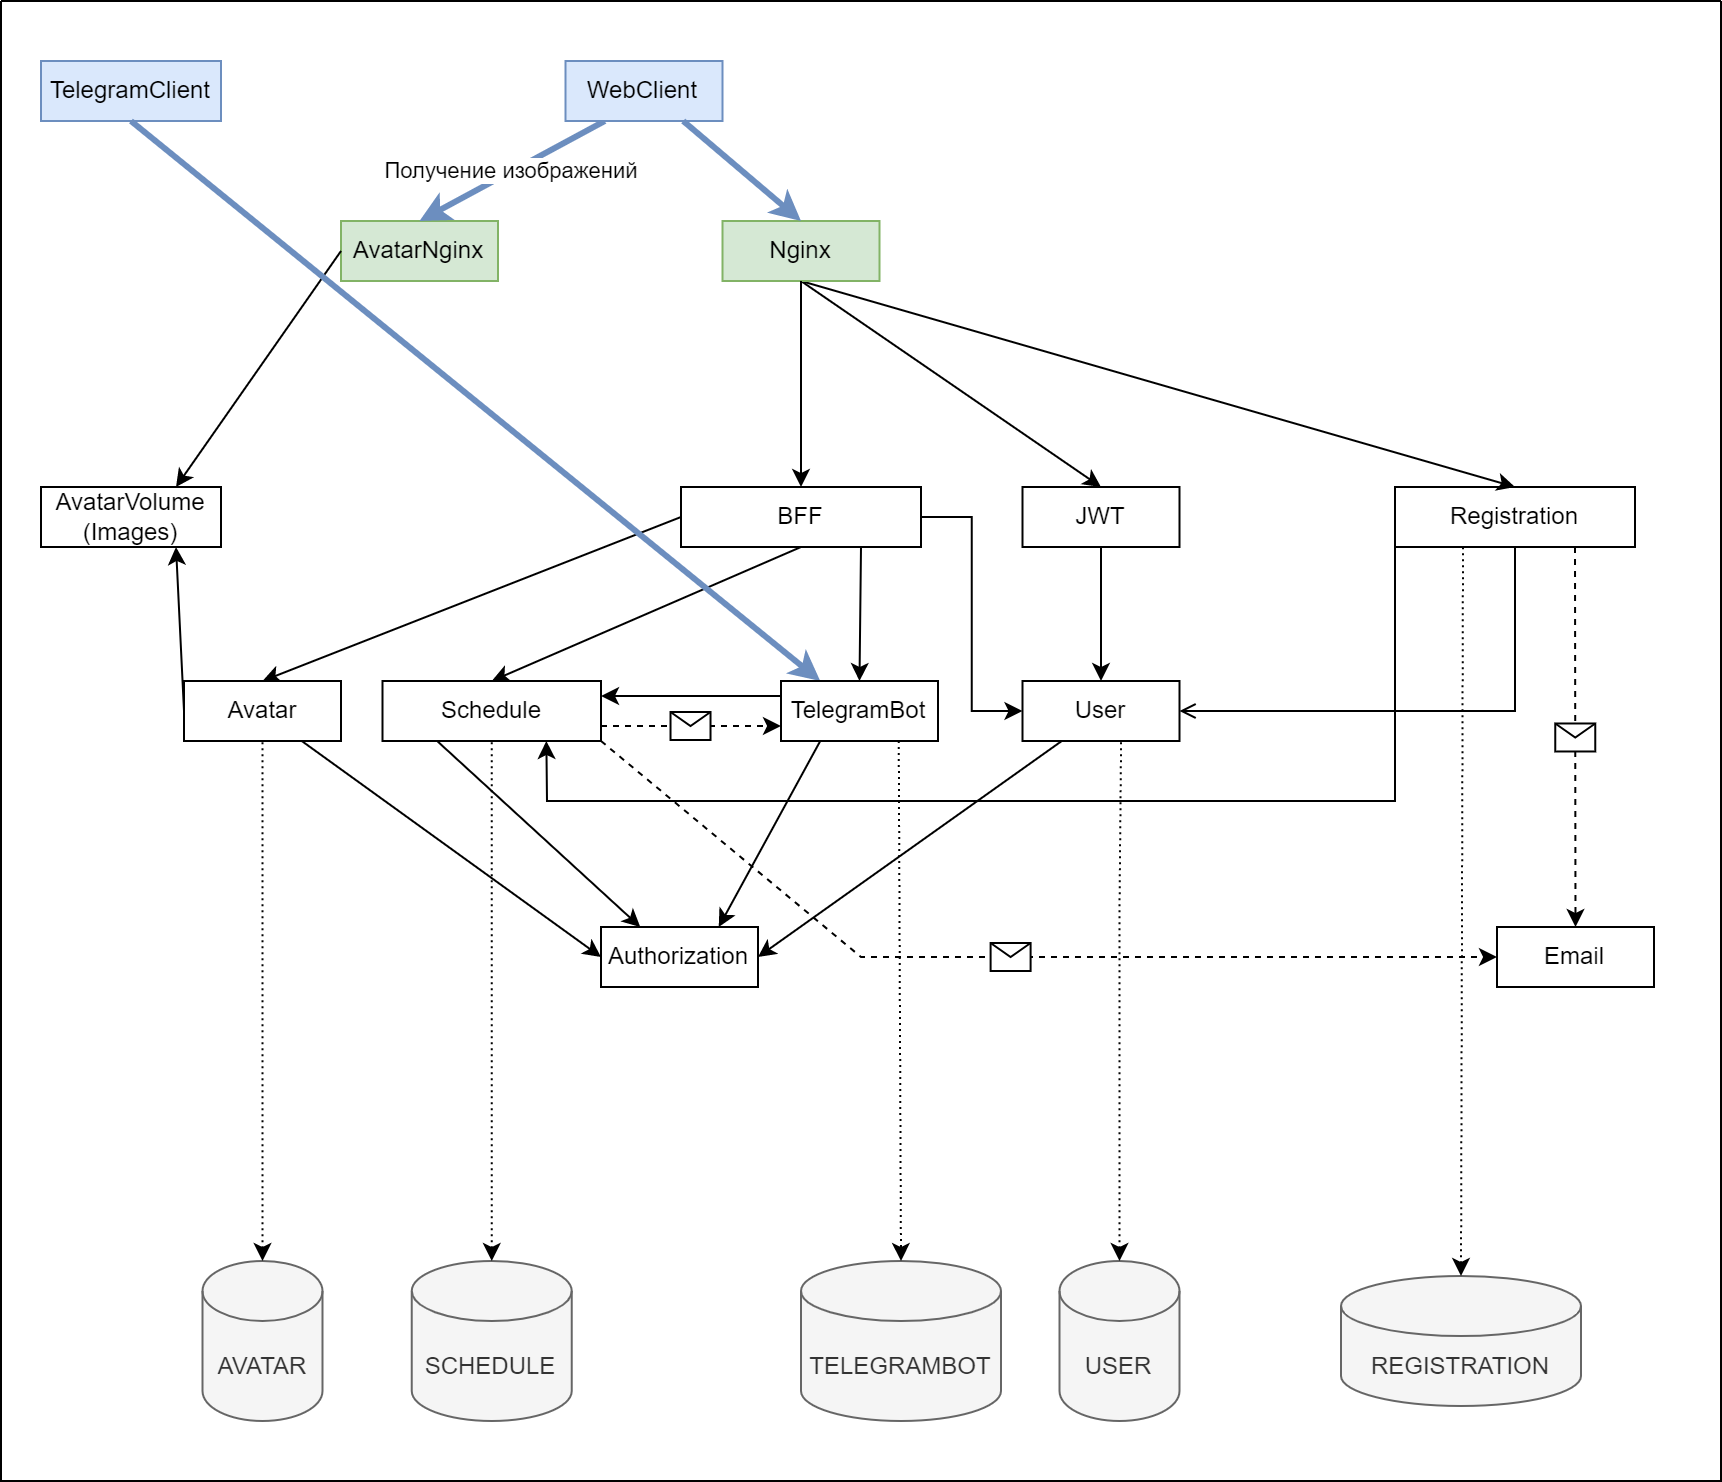

The diagram above was exported from draw.io. Its source (the exported page's mxGraphModel, read from the mxfile embedded in the PNG):
<mxGraphModel dx="989" dy="551" grid="1" gridSize="10" guides="1" tooltips="1" connect="1" arrows="1" fold="1" page="1" pageScale="1" pageWidth="827" pageHeight="1169" math="0" shadow="0">
  <root>
    <mxCell id="0" />
    <mxCell id="1" parent="0" />
    <mxCell id="hiX22UkawsweQj54cd4N-7" value="JWT" style="rounded=0;whiteSpace=wrap;html=1;" parent="1" vertex="1">
      <mxGeometry x="510.75" y="243" width="78.5" height="30" as="geometry" />
    </mxCell>
    <mxCell id="hiX22UkawsweQj54cd4N-8" value="User" style="rounded=0;whiteSpace=wrap;html=1;" parent="1" vertex="1">
      <mxGeometry x="510.75" y="340" width="78.5" height="30" as="geometry" />
    </mxCell>
    <mxCell id="hiX22UkawsweQj54cd4N-10" value="Registration" style="rounded=0;whiteSpace=wrap;html=1;" parent="1" vertex="1">
      <mxGeometry x="697" y="243" width="120" height="30" as="geometry" />
    </mxCell>
    <mxCell id="hiX22UkawsweQj54cd4N-11" value="Email" style="rounded=0;whiteSpace=wrap;html=1;" parent="1" vertex="1">
      <mxGeometry x="748" y="463" width="78.5" height="30" as="geometry" />
    </mxCell>
    <mxCell id="hiX22UkawsweQj54cd4N-22" value="" style="endArrow=none;html=1;rounded=0;exitX=0.5;exitY=0;exitDx=0;exitDy=0;entryX=0.5;entryY=1;entryDx=0;entryDy=0;endFill=0;startArrow=classic;startFill=1;" parent="1" source="hiX22UkawsweQj54cd4N-7" target="gl-ooaWafGvAzmjAQwMA-1" edge="1">
      <mxGeometry width="50" height="50" relative="1" as="geometry">
        <mxPoint x="600" y="423" as="sourcePoint" />
        <mxPoint x="470.75" y="323" as="targetPoint" />
      </mxGeometry>
    </mxCell>
    <mxCell id="hiX22UkawsweQj54cd4N-26" value="" style="endArrow=classic;html=1;rounded=0;entryX=0.5;entryY=0;entryDx=0;entryDy=0;exitX=0.5;exitY=1;exitDx=0;exitDy=0;endFill=1;" parent="1" source="hiX22UkawsweQj54cd4N-7" target="hiX22UkawsweQj54cd4N-8" edge="1">
      <mxGeometry width="50" height="50" relative="1" as="geometry">
        <mxPoint x="680" y="423" as="sourcePoint" />
        <mxPoint x="730" y="373" as="targetPoint" />
      </mxGeometry>
    </mxCell>
    <mxCell id="hiX22UkawsweQj54cd4N-27" value="" style="endArrow=open;html=1;rounded=0;entryX=1;entryY=0.5;entryDx=0;entryDy=0;exitX=0.5;exitY=1;exitDx=0;exitDy=0;endFill=0;" parent="1" source="hiX22UkawsweQj54cd4N-10" target="hiX22UkawsweQj54cd4N-8" edge="1">
      <mxGeometry width="50" height="50" relative="1" as="geometry">
        <mxPoint x="610" y="453" as="sourcePoint" />
        <mxPoint x="610" y="473" as="targetPoint" />
        <Array as="points">
          <mxPoint x="757" y="355" />
          <mxPoint x="670" y="355" />
        </Array>
      </mxGeometry>
    </mxCell>
    <mxCell id="hiX22UkawsweQj54cd4N-29" value="" style="endArrow=none;html=1;rounded=0;entryX=0.5;entryY=1;entryDx=0;entryDy=0;exitX=0.5;exitY=0;exitDx=0;exitDy=0;endFill=0;startArrow=classic;startFill=1;" parent="1" source="hiX22UkawsweQj54cd4N-10" target="gl-ooaWafGvAzmjAQwMA-1" edge="1">
      <mxGeometry width="50" height="50" relative="1" as="geometry">
        <mxPoint x="680" y="423" as="sourcePoint" />
        <mxPoint x="730" y="373" as="targetPoint" />
      </mxGeometry>
    </mxCell>
    <mxCell id="hiX22UkawsweQj54cd4N-31" value="" style="endArrow=none;html=1;rounded=0;exitX=0.5;exitY=0;exitDx=0;exitDy=0;entryX=0.5;entryY=1;entryDx=0;entryDy=0;endFill=0;startArrow=classic;startFill=1;" parent="1" source="hiX22UkawsweQj54cd4N-14" target="gl-ooaWafGvAzmjAQwMA-2" edge="1">
      <mxGeometry width="50" height="50" relative="1" as="geometry">
        <mxPoint x="280" y="423" as="sourcePoint" />
        <mxPoint x="460" y="363" as="targetPoint" />
      </mxGeometry>
    </mxCell>
    <mxCell id="gl-ooaWafGvAzmjAQwMA-1" value="Nginx" style="rounded=0;whiteSpace=wrap;html=1;fillColor=#d5e8d4;strokeColor=#82b366;" parent="1" vertex="1">
      <mxGeometry x="360.75" y="110" width="78.5" height="30" as="geometry" />
    </mxCell>
    <mxCell id="5XaMablW81QgSOGNDfAo-1" style="edgeStyle=orthogonalEdgeStyle;rounded=0;orthogonalLoop=1;jettySize=auto;html=1;exitX=1;exitY=0.5;exitDx=0;exitDy=0;entryX=0;entryY=0.5;entryDx=0;entryDy=0;" parent="1" source="gl-ooaWafGvAzmjAQwMA-2" target="hiX22UkawsweQj54cd4N-8" edge="1">
      <mxGeometry relative="1" as="geometry" />
    </mxCell>
    <mxCell id="gl-ooaWafGvAzmjAQwMA-2" value="BFF" style="rounded=0;whiteSpace=wrap;html=1;" parent="1" vertex="1">
      <mxGeometry x="340" y="243" width="120" height="30" as="geometry" />
    </mxCell>
    <mxCell id="gl-ooaWafGvAzmjAQwMA-3" value="" style="endArrow=none;html=1;rounded=0;entryX=0.5;entryY=1;entryDx=0;entryDy=0;exitX=0.5;exitY=0;exitDx=0;exitDy=0;endFill=0;startArrow=classic;startFill=1;" parent="1" source="gl-ooaWafGvAzmjAQwMA-2" target="gl-ooaWafGvAzmjAQwMA-1" edge="1">
      <mxGeometry width="50" height="50" relative="1" as="geometry">
        <mxPoint x="470" y="383" as="sourcePoint" />
        <mxPoint x="520" y="333" as="targetPoint" />
      </mxGeometry>
    </mxCell>
    <mxCell id="gl-ooaWafGvAzmjAQwMA-53" value="" style="endArrow=none;html=1;rounded=0;exitX=0.5;exitY=0;exitDx=0;exitDy=0;entryX=0;entryY=0.5;entryDx=0;entryDy=0;endFill=0;startArrow=classic;startFill=1;" parent="1" source="5XaMablW81QgSOGNDfAo-14" target="gl-ooaWafGvAzmjAQwMA-2" edge="1">
      <mxGeometry width="50" height="50" relative="1" as="geometry">
        <mxPoint x="179.25" y="353" as="sourcePoint" />
        <mxPoint x="440" y="363" as="targetPoint" />
      </mxGeometry>
    </mxCell>
    <mxCell id="gl-ooaWafGvAzmjAQwMA-54" value="AvatarNginx" style="rounded=0;whiteSpace=wrap;html=1;fillColor=#d5e8d4;strokeColor=#82b366;" parent="1" vertex="1">
      <mxGeometry x="170" y="110" width="78.5" height="30" as="geometry" />
    </mxCell>
    <mxCell id="gl-ooaWafGvAzmjAQwMA-55" value="Получение изображений" style="endArrow=none;html=1;rounded=0;exitX=0.5;exitY=0;exitDx=0;exitDy=0;endFill=0;startArrow=classic;startFill=1;entryX=0.25;entryY=1;entryDx=0;entryDy=0;fillColor=#dae8fc;strokeColor=#6c8ebf;strokeWidth=3;" parent="1" source="gl-ooaWafGvAzmjAQwMA-54" target="5XaMablW81QgSOGNDfAo-22" edge="1">
      <mxGeometry width="50" height="50" relative="1" as="geometry">
        <mxPoint x="440" y="333" as="sourcePoint" />
        <mxPoint x="310" y="20" as="targetPoint" />
      </mxGeometry>
    </mxCell>
    <mxCell id="gl-ooaWafGvAzmjAQwMA-62" value="USER" style="shape=cylinder3;whiteSpace=wrap;html=1;boundedLbl=1;backgroundOutline=1;size=15;fillColor=#f5f5f5;fontColor=#333333;strokeColor=#666666;" parent="1" vertex="1">
      <mxGeometry x="529.25" y="630" width="60" height="80" as="geometry" />
    </mxCell>
    <mxCell id="gl-ooaWafGvAzmjAQwMA-63" value="REGISTRATION" style="shape=cylinder3;whiteSpace=wrap;html=1;boundedLbl=1;backgroundOutline=1;size=15;fillColor=#f5f5f5;strokeColor=#666666;fontColor=#333333;" parent="1" vertex="1">
      <mxGeometry x="670" y="637.5" width="120" height="65" as="geometry" />
    </mxCell>
    <mxCell id="gl-ooaWafGvAzmjAQwMA-73" style="edgeStyle=orthogonalEdgeStyle;rounded=0;orthogonalLoop=1;jettySize=auto;html=1;entryX=0.5;entryY=1;entryDx=0;entryDy=0;dashed=1;startArrow=classic;startFill=1;endArrow=none;endFill=0;strokeWidth=1;dashPattern=1 2;exitX=0.5;exitY=0;exitDx=0;exitDy=0;exitPerimeter=0;" parent="1" source="gl-ooaWafGvAzmjAQwMA-62" target="hiX22UkawsweQj54cd4N-8" edge="1">
      <mxGeometry relative="1" as="geometry">
        <mxPoint x="649.72" y="493" as="sourcePoint" />
        <mxPoint x="649.72" y="433.0000000000001" as="targetPoint" />
        <Array as="points">
          <mxPoint x="560" y="450" />
          <mxPoint x="560" y="450" />
        </Array>
      </mxGeometry>
    </mxCell>
    <mxCell id="gl-ooaWafGvAzmjAQwMA-75" style="edgeStyle=orthogonalEdgeStyle;rounded=0;orthogonalLoop=1;jettySize=auto;html=1;entryX=0.25;entryY=1;entryDx=0;entryDy=0;dashed=1;startArrow=classic;startFill=1;endArrow=none;endFill=0;strokeWidth=1;dashPattern=1 2;exitX=0.5;exitY=0;exitDx=0;exitDy=0;exitPerimeter=0;" parent="1" source="gl-ooaWafGvAzmjAQwMA-63" target="hiX22UkawsweQj54cd4N-10" edge="1">
      <mxGeometry relative="1" as="geometry">
        <mxPoint x="826.5" y="323" as="sourcePoint" />
        <mxPoint x="826.5" y="263" as="targetPoint" />
        <Array as="points">
          <mxPoint x="731" y="637" />
          <mxPoint x="731" y="273" />
        </Array>
      </mxGeometry>
    </mxCell>
    <mxCell id="5XaMablW81QgSOGNDfAo-6" value="" style="endArrow=classic;html=1;rounded=0;exitX=0;exitY=0.5;exitDx=0;exitDy=0;entryX=0.75;entryY=1;entryDx=0;entryDy=0;" parent="1" source="5XaMablW81QgSOGNDfAo-14" target="5XaMablW81QgSOGNDfAo-13" edge="1">
      <mxGeometry width="50" height="50" relative="1" as="geometry">
        <mxPoint x="140" y="366.5" as="sourcePoint" />
        <mxPoint x="97" y="300.7499999999999" as="targetPoint" />
      </mxGeometry>
    </mxCell>
    <mxCell id="5XaMablW81QgSOGNDfAo-10" value="" style="endArrow=classic;html=1;rounded=0;exitX=0;exitY=0.5;exitDx=0;exitDy=0;entryX=0.75;entryY=0;entryDx=0;entryDy=0;" parent="1" source="gl-ooaWafGvAzmjAQwMA-54" target="5XaMablW81QgSOGNDfAo-13" edge="1">
      <mxGeometry width="50" height="50" relative="1" as="geometry">
        <mxPoint x="240" y="350" as="sourcePoint" />
        <mxPoint x="97" y="262.2499999999999" as="targetPoint" />
      </mxGeometry>
    </mxCell>
    <mxCell id="5XaMablW81QgSOGNDfAo-11" value="" style="endArrow=classic;html=1;rounded=0;exitX=0.75;exitY=1;exitDx=0;exitDy=0;entryX=0.5;entryY=0;entryDx=0;entryDy=0;dashed=1;" parent="1" source="hiX22UkawsweQj54cd4N-10" target="hiX22UkawsweQj54cd4N-11" edge="1">
      <mxGeometry relative="1" as="geometry">
        <mxPoint x="610" y="340" as="sourcePoint" />
        <mxPoint x="710" y="340" as="targetPoint" />
      </mxGeometry>
    </mxCell>
    <mxCell id="5XaMablW81QgSOGNDfAo-12" value="" style="shape=message;html=1;outlineConnect=0;" parent="5XaMablW81QgSOGNDfAo-11" vertex="1">
      <mxGeometry width="20" height="14" relative="1" as="geometry">
        <mxPoint x="-10" y="-7" as="offset" />
      </mxGeometry>
    </mxCell>
    <mxCell id="5XaMablW81QgSOGNDfAo-13" value="&lt;span style=&quot;&quot;&gt;AvatarVolume&lt;/span&gt;&lt;br style=&quot;&quot;&gt;&lt;span style=&quot;&quot;&gt;(Images)&lt;/span&gt;" style="rounded=0;whiteSpace=wrap;html=1;" parent="1" vertex="1">
      <mxGeometry x="20" y="243" width="90" height="30" as="geometry" />
    </mxCell>
    <mxCell id="5XaMablW81QgSOGNDfAo-17" value="Authorization" style="rounded=0;whiteSpace=wrap;html=1;" parent="1" vertex="1">
      <mxGeometry x="300" y="463" width="78.5" height="30" as="geometry" />
    </mxCell>
    <mxCell id="5XaMablW81QgSOGNDfAo-18" value="" style="endArrow=classic;html=1;rounded=0;exitX=0.75;exitY=1;exitDx=0;exitDy=0;entryX=0;entryY=0.5;entryDx=0;entryDy=0;" parent="1" source="5XaMablW81QgSOGNDfAo-14" target="5XaMablW81QgSOGNDfAo-17" edge="1">
      <mxGeometry width="50" height="50" relative="1" as="geometry">
        <mxPoint x="430" y="360" as="sourcePoint" />
        <mxPoint x="480" y="310" as="targetPoint" />
      </mxGeometry>
    </mxCell>
    <mxCell id="5XaMablW81QgSOGNDfAo-19" value="" style="endArrow=classic;html=1;rounded=0;exitX=0.25;exitY=1;exitDx=0;exitDy=0;entryX=0.25;entryY=0;entryDx=0;entryDy=0;" parent="1" source="hiX22UkawsweQj54cd4N-14" target="5XaMablW81QgSOGNDfAo-17" edge="1">
      <mxGeometry width="50" height="50" relative="1" as="geometry">
        <mxPoint x="430" y="360" as="sourcePoint" />
        <mxPoint x="320" y="480" as="targetPoint" />
      </mxGeometry>
    </mxCell>
    <mxCell id="5XaMablW81QgSOGNDfAo-20" value="" style="endArrow=classic;html=1;rounded=0;exitX=0.25;exitY=1;exitDx=0;exitDy=0;entryX=1;entryY=0.5;entryDx=0;entryDy=0;" parent="1" source="hiX22UkawsweQj54cd4N-8" target="5XaMablW81QgSOGNDfAo-17" edge="1">
      <mxGeometry width="50" height="50" relative="1" as="geometry">
        <mxPoint x="430" y="360" as="sourcePoint" />
        <mxPoint x="480" y="310" as="targetPoint" />
      </mxGeometry>
    </mxCell>
    <mxCell id="5XaMablW81QgSOGNDfAo-22" value="WebClient" style="rounded=0;whiteSpace=wrap;html=1;fillColor=#dae8fc;strokeColor=#6c8ebf;" parent="1" vertex="1">
      <mxGeometry x="282.25" y="30" width="78.5" height="30" as="geometry" />
    </mxCell>
    <mxCell id="5XaMablW81QgSOGNDfAo-23" value="" style="endArrow=classic;html=1;rounded=0;exitX=0.75;exitY=1;exitDx=0;exitDy=0;entryX=0.5;entryY=0;entryDx=0;entryDy=0;fillColor=#dae8fc;strokeColor=#6c8ebf;strokeWidth=3;" parent="1" source="5XaMablW81QgSOGNDfAo-22" target="gl-ooaWafGvAzmjAQwMA-1" edge="1">
      <mxGeometry width="50" height="50" relative="1" as="geometry">
        <mxPoint x="380" y="160" as="sourcePoint" />
        <mxPoint x="430" y="110" as="targetPoint" />
      </mxGeometry>
    </mxCell>
    <mxCell id="5XaMablW81QgSOGNDfAo-24" value="" style="endArrow=classic;startArrow=none;html=1;rounded=0;exitX=0;exitY=0.25;exitDx=0;exitDy=0;entryX=1;entryY=0.25;entryDx=0;entryDy=0;endFill=1;startFill=0;" parent="1" source="5XaMablW81QgSOGNDfAo-21" target="hiX22UkawsweQj54cd4N-14" edge="1">
      <mxGeometry width="50" height="50" relative="1" as="geometry">
        <mxPoint x="480" y="490" as="sourcePoint" />
        <mxPoint x="350" y="330" as="targetPoint" />
      </mxGeometry>
    </mxCell>
    <mxCell id="5XaMablW81QgSOGNDfAo-25" value="" style="endArrow=classic;html=1;rounded=0;exitX=0.25;exitY=1;exitDx=0;exitDy=0;entryX=0.75;entryY=0;entryDx=0;entryDy=0;" parent="1" source="5XaMablW81QgSOGNDfAo-21" target="5XaMablW81QgSOGNDfAo-17" edge="1">
      <mxGeometry width="50" height="50" relative="1" as="geometry">
        <mxPoint x="470" y="480" as="sourcePoint" />
        <mxPoint x="520" y="430" as="targetPoint" />
      </mxGeometry>
    </mxCell>
    <mxCell id="5XaMablW81QgSOGNDfAo-26" value="TelegramClient" style="rounded=0;whiteSpace=wrap;html=1;fillColor=#dae8fc;strokeColor=#6c8ebf;" parent="1" vertex="1">
      <mxGeometry x="20" y="30" width="90" height="30" as="geometry" />
    </mxCell>
    <mxCell id="5XaMablW81QgSOGNDfAo-27" value="" style="endArrow=classic;html=1;rounded=0;exitX=0.5;exitY=1;exitDx=0;exitDy=0;entryX=0.25;entryY=0;entryDx=0;entryDy=0;fillColor=#dae8fc;strokeColor=#6c8ebf;strokeWidth=3;" parent="1" source="5XaMablW81QgSOGNDfAo-26" target="5XaMablW81QgSOGNDfAo-21" edge="1">
      <mxGeometry width="50" height="50" relative="1" as="geometry">
        <mxPoint x="410" y="600" as="sourcePoint" />
        <mxPoint x="460" y="550" as="targetPoint" />
      </mxGeometry>
    </mxCell>
    <mxCell id="5XaMablW81QgSOGNDfAo-29" value="" style="endArrow=classic;html=1;rounded=0;exitX=0.75;exitY=1;exitDx=0;exitDy=0;entryX=0.5;entryY=0;entryDx=0;entryDy=0;" parent="1" source="gl-ooaWafGvAzmjAQwMA-2" target="5XaMablW81QgSOGNDfAo-21" edge="1">
      <mxGeometry width="50" height="50" relative="1" as="geometry">
        <mxPoint x="400" y="360" as="sourcePoint" />
        <mxPoint x="450" y="310" as="targetPoint" />
      </mxGeometry>
    </mxCell>
    <mxCell id="5XaMablW81QgSOGNDfAo-31" value="" style="endArrow=classic;html=1;rounded=0;dashed=1;entryX=0;entryY=0.5;entryDx=0;entryDy=0;exitX=1;exitY=1;exitDx=0;exitDy=0;" parent="1" source="hiX22UkawsweQj54cd4N-14" target="hiX22UkawsweQj54cd4N-11" edge="1">
      <mxGeometry relative="1" as="geometry">
        <mxPoint x="570" y="457" as="sourcePoint" />
        <mxPoint x="670" y="457" as="targetPoint" />
        <Array as="points">
          <mxPoint x="430" y="478" />
        </Array>
      </mxGeometry>
    </mxCell>
    <mxCell id="5XaMablW81QgSOGNDfAo-32" value="" style="shape=message;html=1;outlineConnect=0;" parent="5XaMablW81QgSOGNDfAo-31" vertex="1">
      <mxGeometry width="20" height="14" relative="1" as="geometry">
        <mxPoint x="-10" y="-7" as="offset" />
      </mxGeometry>
    </mxCell>
    <mxCell id="5XaMablW81QgSOGNDfAo-21" value="TelegramBot" style="rounded=0;whiteSpace=wrap;html=1;" parent="1" vertex="1">
      <mxGeometry x="390" y="340" width="78.5" height="30" as="geometry" />
    </mxCell>
    <mxCell id="5XaMablW81QgSOGNDfAo-34" value="TELEGRAMBOT" style="shape=cylinder3;whiteSpace=wrap;html=1;boundedLbl=1;backgroundOutline=1;size=15;fillColor=#f5f5f5;fontColor=#333333;strokeColor=#666666;" parent="1" vertex="1">
      <mxGeometry x="400" y="630" width="100" height="80" as="geometry" />
    </mxCell>
    <mxCell id="5XaMablW81QgSOGNDfAo-36" value="" style="endArrow=classic;html=1;rounded=0;dashed=1;strokeWidth=1;exitX=0.75;exitY=1;exitDx=0;exitDy=0;entryX=0.5;entryY=0;entryDx=0;entryDy=0;entryPerimeter=0;dashPattern=1 2;" parent="1" source="5XaMablW81QgSOGNDfAo-21" target="5XaMablW81QgSOGNDfAo-34" edge="1">
      <mxGeometry width="50" height="50" relative="1" as="geometry">
        <mxPoint x="510" y="580" as="sourcePoint" />
        <mxPoint x="560" y="530" as="targetPoint" />
      </mxGeometry>
    </mxCell>
    <mxCell id="5XaMablW81QgSOGNDfAo-37" value="" style="swimlane;startSize=0;" parent="1" vertex="1">
      <mxGeometry width="860" height="740" as="geometry" />
    </mxCell>
    <mxCell id="5XaMablW81QgSOGNDfAo-14" value="Avatar" style="rounded=0;whiteSpace=wrap;html=1;" parent="5XaMablW81QgSOGNDfAo-37" vertex="1">
      <mxGeometry x="91.5" y="340" width="78.5" height="30" as="geometry" />
    </mxCell>
    <mxCell id="hiX22UkawsweQj54cd4N-14" value="Schedule" style="rounded=0;whiteSpace=wrap;html=1;" parent="5XaMablW81QgSOGNDfAo-37" vertex="1">
      <mxGeometry x="190.75" y="340" width="109.25" height="30" as="geometry" />
    </mxCell>
    <mxCell id="gl-ooaWafGvAzmjAQwMA-66" value="AVATAR" style="shape=cylinder3;whiteSpace=wrap;html=1;boundedLbl=1;backgroundOutline=1;size=15;fillColor=#f5f5f5;fontColor=#333333;strokeColor=#666666;" parent="5XaMablW81QgSOGNDfAo-37" vertex="1">
      <mxGeometry x="100.75" y="630" width="60" height="80" as="geometry" />
    </mxCell>
    <mxCell id="gl-ooaWafGvAzmjAQwMA-70" style="edgeStyle=orthogonalEdgeStyle;rounded=0;orthogonalLoop=1;jettySize=auto;html=1;entryX=0.5;entryY=1;entryDx=0;entryDy=0;dashed=1;startArrow=classic;startFill=1;endArrow=none;endFill=0;strokeWidth=1;dashPattern=1 2;" parent="5XaMablW81QgSOGNDfAo-37" source="gl-ooaWafGvAzmjAQwMA-66" target="5XaMablW81QgSOGNDfAo-14" edge="1">
      <mxGeometry relative="1" as="geometry">
        <mxPoint x="179.25" y="380" as="targetPoint" />
      </mxGeometry>
    </mxCell>
    <mxCell id="gl-ooaWafGvAzmjAQwMA-61" value="SCHEDULE" style="shape=cylinder3;whiteSpace=wrap;html=1;boundedLbl=1;backgroundOutline=1;size=15;fillColor=#f5f5f5;fontColor=#333333;strokeColor=#666666;" parent="5XaMablW81QgSOGNDfAo-37" vertex="1">
      <mxGeometry x="205.37" y="630" width="80" height="80" as="geometry" />
    </mxCell>
    <mxCell id="5XaMablW81QgSOGNDfAo-33" value="" style="edgeStyle=orthogonalEdgeStyle;rounded=0;orthogonalLoop=1;jettySize=auto;html=1;entryX=0.5;entryY=1;entryDx=0;entryDy=0;dashed=1;startArrow=classic;startFill=1;endArrow=none;endFill=0;strokeWidth=1;dashPattern=1 2;exitX=0.5;exitY=0;exitDx=0;exitDy=0;exitPerimeter=0;" parent="5XaMablW81QgSOGNDfAo-37" source="gl-ooaWafGvAzmjAQwMA-61" target="hiX22UkawsweQj54cd4N-14" edge="1">
      <mxGeometry relative="1" as="geometry">
        <mxPoint x="399.25" y="620" as="sourcePoint" />
        <mxPoint x="399.9949999999999" y="370" as="targetPoint" />
      </mxGeometry>
    </mxCell>
    <mxCell id="5tFB2DqSpGqy_ksJVPNC-1" value="" style="endArrow=classic;html=1;rounded=0;exitX=1;exitY=0.75;exitDx=0;exitDy=0;entryX=0;entryY=0.75;entryDx=0;entryDy=0;dashed=1;" edge="1" parent="1" source="hiX22UkawsweQj54cd4N-14" target="5XaMablW81QgSOGNDfAo-21">
      <mxGeometry relative="1" as="geometry">
        <mxPoint x="420" y="330" as="sourcePoint" />
        <mxPoint x="520" y="330" as="targetPoint" />
      </mxGeometry>
    </mxCell>
    <mxCell id="5tFB2DqSpGqy_ksJVPNC-2" value="" style="shape=message;html=1;outlineConnect=0;" vertex="1" parent="5tFB2DqSpGqy_ksJVPNC-1">
      <mxGeometry width="20" height="14" relative="1" as="geometry">
        <mxPoint x="-10" y="-7" as="offset" />
      </mxGeometry>
    </mxCell>
    <mxCell id="5tFB2DqSpGqy_ksJVPNC-3" value="" style="endArrow=classic;html=1;rounded=0;exitX=0;exitY=1;exitDx=0;exitDy=0;entryX=0.75;entryY=1;entryDx=0;entryDy=0;" edge="1" parent="1" source="hiX22UkawsweQj54cd4N-10" target="hiX22UkawsweQj54cd4N-14">
      <mxGeometry width="50" height="50" relative="1" as="geometry">
        <mxPoint x="590" y="410" as="sourcePoint" />
        <mxPoint x="640" y="360" as="targetPoint" />
        <Array as="points">
          <mxPoint x="697" y="400" />
          <mxPoint x="273" y="400" />
        </Array>
      </mxGeometry>
    </mxCell>
  </root>
</mxGraphModel>